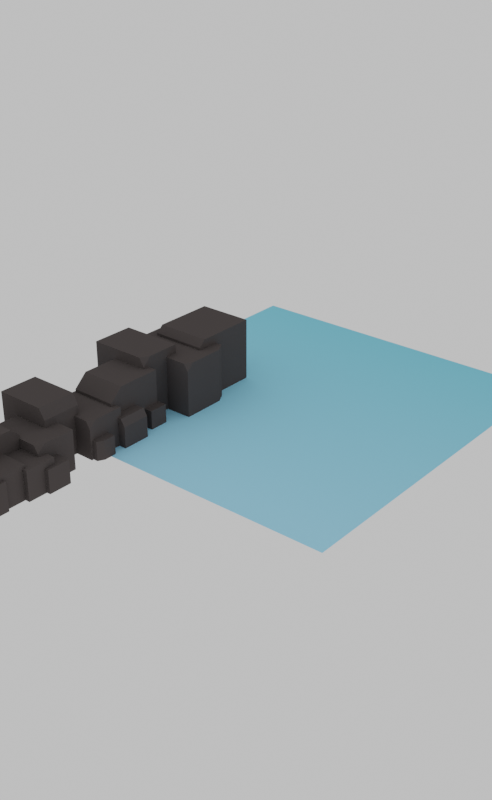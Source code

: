 # Source: montanhas.blend  (saved by Blender 2.90.8; exported with 4.5.12 LTS)
import bpy
from mathutils import Matrix  # noqa: F401  (used for matrix-valued properties, if any)

bpy.ops.wm.read_factory_settings(use_empty=True)
scene = bpy.context.scene
scene.name = 'Scene'

# ---- collections
col_collection = bpy.data.collections.new('Collection'); scene.collection.children.link(col_collection)

# ---- images (referenced by path relative to the original .blend; pixels are not part of the script)
import os
ASSET_DIR = os.environ.get("B2B_ASSET_DIR", "")  # directory of the original .blend (textures are referenced by path, not embedded)
HERE = os.path.dirname(os.path.abspath(__file__))  # packed textures are extracted next to this script under _unpacked/

def load_image(name, relpath, width, height, colorspace="sRGB"):
    """Load a texture the original file referenced (path relative to the .blend, or extracted next to this script)."""
    p = next((c for c in (os.path.join(HERE, relpath), os.path.join(ASSET_DIR, relpath)) if relpath and os.path.exists(c)), "")
    if p:
        img = bpy.data.images.load(p, check_existing=True)
        img.name = name
    else:  # same state as the original file: an image datablock whose file is absent (Cycles renders it pink)
        img = bpy.data.images.new(name, width, height)
        img.source = "FILE"
        img.filepath = "//" + (relpath or name)
    img.colorspace_settings.name = colorspace
    return img
img_green_sanctuary_4k_hdr = load_image('green_sanctuary_4k.hdr', 'green_sanctuary_4k.hdr', 1024, 1024, 'Linear Rec.709')

# ---- materials (node trees are filled in below, after node groups)
mat_ambiente_1 = bpy.data.materials.new('Ambiente 1')
mat_smoke_domain_material_003 = bpy.data.materials.new('Smoke Domain Material.003')
mat_solo = bpy.data.materials.new('Solo')

# ---- material node trees
mat_ambiente_1.use_nodes = True; mat_ambiente_1.node_tree.nodes.clear()
_N = mat_ambiente_1.node_tree.nodes; _L = mat_ambiente_1.node_tree.links
n0 = _N.new('ShaderNodeOutputMaterial'); n0.name = 'Material Output'; n0.location = (300, 300)
n1 = _N.new('ShaderNodeBsdfPrincipled'); n1.name = 'Principled BSDF'; n1.location = (6, 244)
n1.distribution = 'GGX'
n1.subsurface_method = 'BURLEY'
n1.inputs[2].default_value = 0.0
n1.inputs[3].default_value = 1.45
n1.inputs[13].default_value = 0.0
n1.inputs[27].default_value = (0.0, 0.0, 0.0, 1.0)
n1.inputs[28].default_value = 1.0
n2 = _N.new('ShaderNodeMapping'); n2.name = 'Mapping'; n2.location = (-581, 217)
n2.inputs[1].default_value = (-0.5, 0.0, 0.0)
n2.inputs[2].default_value = (0.0, 0.0, -0.8011)
n3 = _N.new('ShaderNodeTexCoord'); n3.name = 'Texture Coordinate'; n3.location = (-772, 223)
n4 = _N.new('ShaderNodeValToRGB'); n4.name = 'ColorRamp'; n4.location = (-298, 221)
while len(n4.color_ramp.elements) > 1: n4.color_ramp.elements.remove(n4.color_ramp.elements[-1])
n4.color_ramp.elements[0].position = 0.01515; n4.color_ramp.elements[0].color = (0.3324, 0.73, 1.0, 1.0)
_e = n4.color_ramp.elements.new(0.8061); _e.color = (0.107, 0.5271, 0.6654, 1.0)
_L.new(n1.outputs[0], n0.inputs[0])
_L.new(n3.outputs[0], n2.inputs[0])
_L.new(n2.outputs[0], n4.inputs[0])
_L.new(n4.outputs[0], n1.inputs[0])
n0.is_active_output = True
mat_smoke_domain_material_003.use_nodes = True; mat_smoke_domain_material_003.node_tree.nodes.clear()
_N = mat_smoke_domain_material_003.node_tree.nodes; _L = mat_smoke_domain_material_003.node_tree.links
n0 = _N.new('ShaderNodeOutputMaterial'); n0.name = 'Material Output'; n0.location = (1200, 150)
n1 = _N.new('ShaderNodeVolumePrincipled'); n1.name = 'Principled Volume'; n1.location = (800, 150)
n1.inputs[0].default_value = (1.0, 1.0, 1.0, 1.0)
n1.inputs[2].default_value = 5.0
n1.inputs[4].default_value = 0.4606
n1.inputs[6].default_value = 0.1
_L.new(n1.outputs[0], n0.inputs[1])
n0.is_active_output = True
mat_solo.use_nodes = True; mat_solo.node_tree.nodes.clear()
_N = mat_solo.node_tree.nodes; _L = mat_solo.node_tree.links
n0 = _N.new('ShaderNodeBsdfPrincipled'); n0.name = 'Principled BSDF'; n0.location = (10, 300)
n0.distribution = 'GGX'
n0.subsurface_method = 'BURLEY'
n0.inputs[0].default_value = (0.07139, 0.06208, 0.06089, 1.0)
n0.inputs[2].default_value = 0.0
n0.inputs[3].default_value = 1.45
n0.inputs[13].default_value = 0.0
n0.inputs[27].default_value = (0.0, 0.0, 0.0, 1.0)
n0.inputs[28].default_value = 1.0
n1 = _N.new('ShaderNodeOutputMaterial'); n1.name = 'Material Output'; n1.location = (300, 300)
_L.new(n0.outputs[0], n1.inputs[0])
n1.is_active_output = True

# ---- world
world_teste_blue_001 = bpy.data.worlds.new('Teste Blue.001'); scene.world = world_teste_blue_001
world_teste_blue_001.use_nodes = True; world_teste_blue_001.node_tree.nodes.clear()
_N = world_teste_blue_001.node_tree.nodes; _L = world_teste_blue_001.node_tree.links
n0 = _N.new('ShaderNodeOutputWorld'); n0.name = 'World Output'; n0.location = (300, 300)
n1 = _N.new('ShaderNodeVolumeScatter'); n1.name = 'Volume Scatter'; n1.location = (3, 184)
n1.width = 140
n2 = _N.new('ShaderNodeBackground'); n2.name = 'Background'; n2.location = (10, 300)
n2.inputs[0].default_value = (0.06171, 0.06171, 0.06171, 1.0)
n2.inputs[1].default_value = 11.0
n3 = _N.new('ShaderNodeVolumeScatter'); n3.name = 'Volume Scatter.001'; n3.location = (110, 270)
n3.width = 140
n3.inputs[1].default_value = 0.1
n3.inputs[2].default_value = -0.9821
n4 = _N.new('ShaderNodeTexEnvironment'); n4.name = 'Environment Texture'; n4.location = (-180, 300)
n4.image = img_green_sanctuary_4k_hdr
_L.new(n2.outputs[0], n0.inputs[0])
n0.is_active_output = True
world_teste_blue_001.color = (0.05088, 0.05088, 0.05088)
world_teste_blue_001.use_sun_shadow = False
world_teste_blue_001.sun_shadow_jitter_overblur = 0.0

# ---- meshes
me_plane_005 = bpy.data.meshes.new('Plane.005')
me_plane_005.from_pydata([(-1.0, -1.0, 0.0), (1.304, -1.0, 0.0), (-1.0, 7.645, 0.0), (1.304, 7.645, 0.0)], [], [(0, 1, 3, 2)])
me_plane_005.polygons.foreach_set('use_smooth', [True] * 1)
_uv = me_plane_005.uv_layers.new(name='UVMap')
_uv.uv.foreach_set('vector', [0.0, 0.0, 1.0, 0.0, 1.0, 0.9166, 0.0, 0.9166])
me_plane_005.materials.append(mat_ambiente_1)
me_plane_005.use_remesh_fix_poles = True
me_plane_005.use_remesh_preserve_attributes = False
me_plane_005.use_mirror_vertex_groups = False
me_plane_005.update()
me_cube_010 = bpy.data.meshes.new('Cube.010')
me_cube_010.from_pydata([(-1.0, -1.0, -1.0), (-1.0, -1.0, 1.0), (-1.0, 1.0, -1.0), (-1.0, 1.0, 1.0), (1.0, -1.0, -1.0), (1.0, -1.0, 1.0), (1.0, 1.0, -1.0), (1.0, 1.0, 1.0)], [], [(0, 1, 3, 2), (2, 3, 7, 6), (6, 7, 5, 4), (4, 5, 1, 0), (2, 6, 4, 0), (7, 3, 1, 5)])
_uv = me_cube_010.uv_layers.new(name='UVMap')
_uv.uv.foreach_set('vector', [0.375, 0.0, 0.625, 0.0, 0.625, 0.25, 0.375, 0.25, 0.375, 0.25, 0.625, 0.25, 0.625, 0.5, 0.375, 0.5, 0.375, 0.5, 0.625, 0.5, 0.625, 0.75, 0.375, 0.75, 0.375, 0.75, 0.625, 0.75, 0.625, 1.0, 0.375, 1.0, 0.125, 0.5, 0.375, 0.5, 0.375, 0.75, 0.125, 0.75, 0.625, 0.5, 0.875, 0.5, 0.875, 0.75, 0.625, 0.75])
me_cube_010.materials.append(mat_smoke_domain_material_003)
me_cube_010.use_remesh_fix_poles = True
me_cube_010.use_remesh_preserve_attributes = False
me_cube_010.use_mirror_vertex_groups = False
me_cube_010.update()
me_cube_021 = bpy.data.meshes.new('Cube.021')
me_cube_021.from_pydata([(-1.444, -1.0, -5.96e-08), (-1.444, 1.0, -5.96e-08), (-1.444, 1.0, 2.0), (1.444, -1.0, -5.96e-08), (1.444, 1.0, -5.96e-08), (1.444, 1.0, 2.0), (-0.1606, -6.563, -3.196e-08), (-0.1606, -6.563, 1.072), (-0.1606, -5.577, -3.196e-08), (-0.1606, -5.577, 1.072), (2.398, -6.563, -3.196e-08), (2.398, -6.563, 1.072), (2.398, -5.577, -3.196e-08), (2.398, -5.577, 1.072), (-0.7295, -6.054, -3.671e-08), (-0.7295, -6.054, 1.232), (-0.7295, -4.794, -3.671e-08), (-0.7295, -4.794, 1.232), (2.209, -6.054, -3.671e-08), (2.209, -4.794, -3.671e-08), (2.209, -4.794, 1.232), (-0.1607, -4.898, -3.331e-08), (-0.1607, -4.898, 1.118), (-0.1607, -3.871, -3.331e-08), (-0.1607, -3.871, 1.118), (2.507, -4.898, -3.331e-08), (2.507, -4.898, 1.118), (2.507, -3.871, -3.331e-08), (2.507, -3.871, 1.118), (-1.651, -4.162, -4.405e-08), (-1.651, -4.162, 1.478), (-1.651, -2.804, -4.405e-08), (-1.651, -2.804, 1.478), (1.877, -4.162, -4.405e-08), (1.877, -2.804, -4.405e-08), (1.877, -2.804, 1.478), (0.6681, -4.24, -2.602e-08), (0.6681, -4.24, 0.8732), (0.6681, -3.438, -2.602e-08), (0.6681, -3.438, 0.8732), (2.752, -4.24, -2.602e-08), (2.752, -4.24, 0.8732), (2.752, -3.438, -2.602e-08), (2.752, -3.438, 0.8732), (-1.549, -2.127, -4.241e-08), (-1.549, -2.127, 1.423), (-1.549, -0.8194, -4.241e-08), (-1.549, -0.8194, 1.423), (1.847, -2.127, -4.241e-08), (1.847, -0.8194, -4.241e-08), (1.847, -0.8194, 1.423), (-0.2278, -0.958, -3.196e-08), (-0.2278, -0.958, 1.072), (-0.2278, 0.02742, -3.196e-08), (-0.2278, 0.02742, 1.072), (2.331, -0.958, -3.196e-08), (2.331, 0.02742, -3.196e-08), (0.6327, -2.052, -2.14e-08), (0.6327, -2.052, 0.7179), (0.6327, -1.393, -2.14e-08), (0.6327, -1.393, 0.7179), (2.346, -1.393, -2.14e-08), (2.346, -1.393, 0.7179), (-2.375, 1.823, -6.119e-08), (-2.375, 1.823, 2.053), (-2.375, 3.709, -6.119e-08), (-2.375, 3.709, 2.053), (2.524, 1.823, -6.119e-08), (0.2216, 0.444, -2.14e-08), (0.2216, 0.444, 0.7179), (0.2216, 1.104, -2.14e-08), (0.2216, 1.104, 0.7179), (1.935, 0.444, -2.14e-08), (1.935, 0.444, 0.7179), (1.935, 1.104, -2.14e-08), (1.935, 1.104, 0.7179), (-3.01, 0.7755, -7.11e-08), (-3.01, 0.7755, 2.386), (-3.01, 2.267, -7.11e-08), (-3.01, 2.267, 2.386), (0.863, 0.7755, -7.11e-08), (0.863, 2.267, -7.11e-08), (0.863, 2.267, 2.386), (-1.728, 2.906, -7.131e-08), (-1.728, 5.299, -7.131e-08), (-1.728, 5.299, 2.393), (1.728, 2.906, -7.131e-08), (1.728, 5.299, -7.131e-08), (1.728, 5.299, 2.393), (-2.806, -3.273, -6.36e-08), (-2.806, -3.273, 2.134), (-2.806, -1.939, -6.36e-08), (-2.806, -1.939, 2.134), (0.6588, -3.273, -6.36e-08), (0.6588, -1.939, -6.36e-08), (-2.616, -5.897, -5.664e-08), (-2.616, -5.897, 1.901), (-2.616, -4.139, -5.664e-08), (0.4693, -5.897, -5.664e-08), (0.4693, -4.139, -5.664e-08), (1.607, -4.162, 1.478), (1.877, -4.162, 1.208), (1.877, -3.892, 1.478), (1.577, -2.127, 1.423), (1.847, -2.127, 1.153), (1.847, -1.857, 1.423), (2.254, 1.823, 2.053), (2.524, 1.823, 1.783), (2.524, 2.093, 2.053), (2.346, -1.843, -2.14e-08), (2.137, -2.052, -2.14e-08), (2.137, -2.052, 0.7179), (2.346, -1.843, 0.7179), (2.331, -0.958, 0.8114), (2.07, -0.958, 1.072), (2.07, 0.02742, 1.072), (2.331, 0.02742, 0.8114), (-1.444, -1.0, 1.531), (-1.444, -0.5311, 2.0), (1.444, -0.5311, 2.0), (1.444, -1.0, 1.531), (0.5455, 0.7755, 2.386), (0.863, 0.7755, 2.068), (0.863, 1.093, 2.386), (2.162, 3.709, -6.119e-08), (2.524, 3.348, -6.119e-08), (2.524, 3.348, 2.053), (2.162, 3.709, 2.053), (0.6588, -3.273, 1.751), (0.2752, -3.273, 2.134), (0.2752, -1.939, 2.134), (0.6588, -1.939, 1.751), (-2.616, -4.435, 1.901), (-2.616, -4.139, 1.604), (0.4693, -4.139, 1.604), (0.4693, -4.435, 1.901), (2.079, -6.054, 1.232), (2.209, -6.054, 1.102), (2.209, -5.924, 1.232), (0.4693, -5.357, 1.901), (-0.07072, -5.897, 1.901), (0.4693, -5.897, 1.361), (-1.728, 2.906, 2.145), (-1.728, 3.154, 2.393), (1.728, 3.154, 2.393), (1.728, 2.906, 2.145)], [], [(1, 2, 5, 4), (5, 2, 118, 119), (4, 5, 119, 120, 3), (8, 9, 13, 12), (12, 13, 11, 10), (10, 11, 7, 6), (13, 9, 7, 11), (16, 17, 20, 19), (18, 137, 136, 15, 14), (19, 20, 138, 137, 18), (23, 24, 28, 27), (27, 28, 26, 25), (25, 26, 22, 21), (28, 24, 22, 26), (31, 32, 35, 34), (33, 101, 100, 30, 29), (50, 47, 45, 103, 105), (34, 35, 102, 101, 33), (38, 39, 43, 42), (42, 43, 41, 40), (40, 41, 37, 36), (43, 39, 37, 41), (46, 47, 50, 49), (48, 104, 103, 45, 44), (49, 50, 105, 104, 48), (55, 113, 114, 52, 51), (53, 54, 115, 116, 56), (56, 116, 113, 55), (59, 60, 62, 61), (110, 111, 58, 57), (62, 60, 58, 111, 112), (125, 126, 108, 107, 67), (67, 107, 106, 64, 63), (126, 127, 66, 64, 106, 108), (70, 71, 75, 74), (74, 75, 73, 72), (72, 73, 69, 68), (75, 71, 69, 73), (78, 79, 82, 81), (80, 122, 121, 77, 76), (81, 82, 123, 122, 80), (84, 85, 88, 87), (88, 85, 143, 144), (87, 88, 144, 145, 86), (93, 128, 129, 90, 89), (91, 92, 130, 131, 94), (94, 131, 128, 93), (135, 132, 96, 140, 139), (97, 133, 134, 99), (100, 101, 102), (103, 104, 105), (106, 107, 108), (35, 32, 30, 100, 102), (111, 110, 109, 112), (61, 62, 112, 109), (115, 114, 113, 116), (115, 54, 52, 114), (119, 118, 117, 120), (3, 120, 117, 0), (121, 122, 123), (82, 79, 77, 121, 123), (126, 125, 124, 127), (65, 66, 127, 124), (130, 129, 128, 131), (130, 92, 90, 129), (132, 135, 134, 133), (99, 134, 135, 139, 141, 98), (136, 137, 138), (20, 17, 15, 136, 138), (139, 140, 141), (98, 141, 140, 96, 95), (144, 143, 142, 145), (86, 145, 142, 83)])
_uv = me_cube_021.uv_layers.new(name='UVMap')
_uv.uv.foreach_set('vector', [0.375, 0.25, 0.625, 0.25, 0.625, 0.5, 0.375, 0.5, 0.625, 0.5, 0.875, 0.5, 0.875, 0.6914, 0.625, 0.6914, 0.375, 0.5, 0.625, 0.5, 0.625, 0.6914, 0.5664, 0.75, 0.375, 0.75, 0.375, 0.25, 0.625, 0.25, 0.625, 0.5, 0.375, 0.5, 0.375, 0.5, 0.625, 0.5, 0.625, 0.75, 0.375, 0.75, 0.375, 0.75, 0.625, 0.75, 0.625, 1.0, 0.375, 1.0, 0.625, 0.5, 0.875, 0.5, 0.875, 0.75, 0.625, 0.75, 0.375, 0.25, 0.625, 0.25, 0.625, 0.5, 0.375, 0.5, 0.375, 0.75, 0.5986, 0.75, 0.625, 0.7611, 0.625, 1.0, 0.375, 1.0, 0.375, 0.5, 0.625, 0.5, 0.625, 0.7242, 0.5986, 0.75, 0.375, 0.75, 0.375, 0.25, 0.625, 0.25, 0.625, 0.5, 0.375, 0.5, 0.375, 0.5, 0.625, 0.5, 0.625, 0.75, 0.375, 0.75, 0.375, 0.75, 0.625, 0.75, 0.625, 1.0, 0.375, 1.0, 0.625, 0.5, 0.875, 0.5, 0.875, 0.75, 0.625, 0.75, 0.375, 0.25, 0.625, 0.25, 0.625, 0.5, 0.375, 0.5, 0.375, 0.75, 0.5793, 0.75, 0.625, 0.7691, 0.625, 1.0, 0.375, 1.0, 0.625, 0.5, 0.875, 0.5, 0.875, 0.75, 0.6449, 0.75, 0.625, 0.6984, 0.375, 0.5, 0.625, 0.5, 0.625, 0.7003, 0.5793, 0.75, 0.375, 0.75, 0.375, 0.25, 0.625, 0.25, 0.625, 0.5, 0.375, 0.5, 0.375, 0.5, 0.625, 0.5, 0.625, 0.75, 0.375, 0.75, 0.375, 0.75, 0.625, 0.75, 0.625, 1.0, 0.375, 1.0, 0.625, 0.5, 0.875, 0.5, 0.875, 0.75, 0.625, 0.75, 0.375, 0.25, 0.625, 0.25, 0.625, 0.5, 0.375, 0.5, 0.375, 0.75, 0.5776, 0.75, 0.625, 0.7699, 0.625, 1.0, 0.375, 1.0, 0.375, 0.5, 0.625, 0.5, 0.625, 0.6984, 0.5776, 0.75, 0.375, 0.75, 0.375, 0.75, 0.5642, 0.75, 0.625, 0.7755, 0.625, 1.0, 0.375, 1.0, 0.375, 0.25, 0.625, 0.25, 0.625, 0.4745, 0.5642, 0.5, 0.375, 0.5, 0.375, 0.5, 0.5642, 0.5, 0.5642, 0.75, 0.375, 0.75, 0.375, 0.25, 0.625, 0.25, 0.625, 0.5, 0.375, 0.5, 0.375, 0.7805, 0.625, 0.7805, 0.625, 1.0, 0.375, 1.0, 0.625, 0.5, 0.875, 0.5, 0.875, 0.75, 0.6555, 0.75, 0.625, 0.6708, 0.375, 0.5479, 0.625, 0.5479, 0.625, 0.7142, 0.5921, 0.75, 0.375, 0.75, 0.375, 0.75, 0.5921, 0.75, 0.625, 0.7638, 0.625, 1.0, 0.375, 1.0, 0.625, 0.5479, 0.6435, 0.5, 0.875, 0.5, 0.875, 0.75, 0.6388, 0.75, 0.625, 0.7142, 0.375, 0.25, 0.625, 0.25, 0.625, 0.5, 0.375, 0.5, 0.375, 0.5, 0.625, 0.5, 0.625, 0.75, 0.375, 0.75, 0.375, 0.75, 0.625, 0.75, 0.625, 1.0, 0.375, 1.0, 0.625, 0.5, 0.875, 0.5, 0.875, 0.75, 0.625, 0.75, 0.375, 0.25, 0.625, 0.25, 0.625, 0.5, 0.375, 0.5, 0.375, 0.75, 0.5917, 0.75, 0.625, 0.7705, 0.625, 1.0, 0.375, 1.0, 0.375, 0.5, 0.625, 0.5, 0.625, 0.6968, 0.5917, 0.75, 0.375, 0.75, 0.375, 0.25, 0.625, 0.25, 0.625, 0.5, 0.375, 0.5, 0.625, 0.5, 0.875, 0.5, 0.875, 0.7241, 0.625, 0.7241, 0.375, 0.5, 0.625, 0.5, 0.625, 0.7241, 0.5991, 0.75, 0.375, 0.75, 0.375, 0.75, 0.5801, 0.75, 0.625, 0.7777, 0.625, 1.0, 0.375, 1.0, 0.375, 0.25, 0.625, 0.25, 0.625, 0.4723, 0.5801, 0.5, 0.375, 0.5, 0.375, 0.5, 0.5801, 0.5, 0.5801, 0.75, 0.375, 0.75, 0.625, 0.5421, 0.875, 0.5421, 0.875, 0.75, 0.6688, 0.75, 0.625, 0.6732, 0.375, 0.25, 0.586, 0.25, 0.586, 0.5, 0.375, 0.5, 0.6441, 0.75, 0.5793, 0.75, 0.625, 0.7003, 0.6449, 0.75, 0.5776, 0.75, 0.625, 0.6984, 0.6388, 0.75, 0.5921, 0.75, 0.625, 0.7142, 0.625, 0.5, 0.875, 0.5, 0.875, 0.75, 0.6441, 0.75, 0.625, 0.7003, 0.625, 0.7805, 0.375, 0.7805, 0.375, 0.6708, 0.625, 0.6708, 0.375, 0.5, 0.625, 0.5, 0.625, 0.6708, 0.375, 0.6708, 0.6505, 0.5, 0.6505, 0.75, 0.5642, 0.75, 0.5642, 0.5, 0.6505, 0.5, 0.875, 0.5, 0.875, 0.75, 0.6505, 0.75, 0.625, 0.75, 0.625, 1.0, 0.5664, 1.0, 0.5664, 0.75, 0.375, 0.75, 0.5664, 0.75, 0.5664, 1.0, 0.375, 1.0, 0.6455, 0.75, 0.5917, 0.75, 0.625, 0.6968, 0.625, 0.5, 0.875, 0.5, 0.875, 0.75, 0.6455, 0.75, 0.625, 0.6968, 0.625, 0.5479, 0.375, 0.5479, 0.375, 0.4815, 0.625, 0.4815, 0.375, 0.25, 0.625, 0.25, 0.625, 0.4815, 0.375, 0.4815, 0.6527, 0.5, 0.6527, 0.75, 0.5801, 0.75, 0.5801, 0.5, 0.6527, 0.5, 0.875, 0.5, 0.875, 0.75, 0.6527, 0.75, 0.625, 0.25, 0.625, 0.5, 0.586, 0.5, 0.586, 0.25, 0.375, 0.5, 0.586, 0.5, 0.625, 0.5421, 0.625, 0.6732, 0.554, 0.75, 0.375, 0.75, 0.6361, 0.75, 0.5986, 0.75, 0.625, 0.7242, 0.625, 0.5, 0.875, 0.5, 0.875, 0.75, 0.6361, 0.75, 0.625, 0.7242, 0.625, 0.6732, 0.6688, 0.75, 0.554, 0.75, 0.375, 0.75, 0.554, 0.75, 0.625, 0.7938, 0.625, 1.0, 0.375, 1.0, 0.625, 0.75, 0.625, 1.0, 0.5991, 1.0, 0.5991, 0.75, 0.375, 0.75, 0.5991, 0.75, 0.5991, 1.0, 0.375, 1.0])
me_cube_021.materials.append(mat_solo)
me_cube_021.use_remesh_fix_poles = True
me_cube_021.use_remesh_preserve_attributes = False
me_cube_021.use_mirror_vertex_groups = False
me_cube_021.update()

# ---- objects
ob_plane_004 = bpy.data.objects.new('Plane.004', me_plane_005)
ob_smoke_domain = bpy.data.objects.new('Smoke Domain', me_cube_010)
ob_cube_065 = bpy.data.objects.new('Cube.065', me_cube_021)

# ---- transforms, parenting, visibility, modifiers, constraints
ob_plane_004.location = (23.14, -1.011, 0.02254)
ob_plane_004.scale = (44.68, 12.82, 12.82)
ob_plane_004.display_type = 'WIRE'
ob_plane_004.lineart.crease_threshold = 0.0
_m = ob_plane_004.modifiers.new('Fluid', 'FLUID')
_m.fluid_type = 'FLOW'
ob_smoke_domain.location = (29.94, 41.59, 2.672)
ob_smoke_domain.scale = (52.47, 56.42, 2.0)
ob_smoke_domain.display_type = 'WIRE'
ob_smoke_domain.lineart.crease_threshold = 0.0
_m = ob_smoke_domain.modifiers.new('Fluid', 'FLUID')
_m.fluid_type = 'DOMAIN'
ob_cube_065.location = (0.0, 0.0, 0.0)
ob_cube_065.scale = (4.868, 8.752, 8.042)
ob_cube_065.lineart.crease_threshold = 0.0

# ---- collection membership
col_collection.objects.link(ob_plane_004)
col_collection.objects.link(ob_smoke_domain)
col_collection.objects.link(ob_cube_065)

# ---- scene / render settings (as saved in the file)
scene.frame_start = 1; scene.frame_end = 250; scene.frame_set(72)
scene.render.engine = 'CYCLES'
scene.render.image_settings.file_format = 'FFMPEG'
scene.render.image_settings.color_mode = 'RGB'
scene.render.resolution_x = 800
scene.render.resolution_y = 1300
scene.cycles.use_denoising = False
scene.cycles.samples = 128
scene.cycles.sampling_pattern = 'TABULATED_SOBOL'
scene.cycles.use_adaptive_sampling = False
scene.cycles.use_light_tree = False
scene.view_settings.view_transform = 'Filmic'
bpy.context.view_layer.update()

# ---- added for rendering (the .blend has no active camera): camera
cam_auto = bpy.data.cameras.new('AutoCamera')
cam_auto.lens = 50.0
cam_auto.sensor_width = 36.0
cam_auto.clip_end = 3061.42
ob_auto_camera = bpy.data.objects.new('AutoCamera', cam_auto)
scene.collection.objects.link(ob_auto_camera)
ob_auto_camera.location = (204.376, -189.041, 149.175)
ob_auto_camera.rotation_euler = (1.09748, -7.21219e-08, 0.694738)
scene.camera = ob_auto_camera
bpy.context.view_layer.update()
